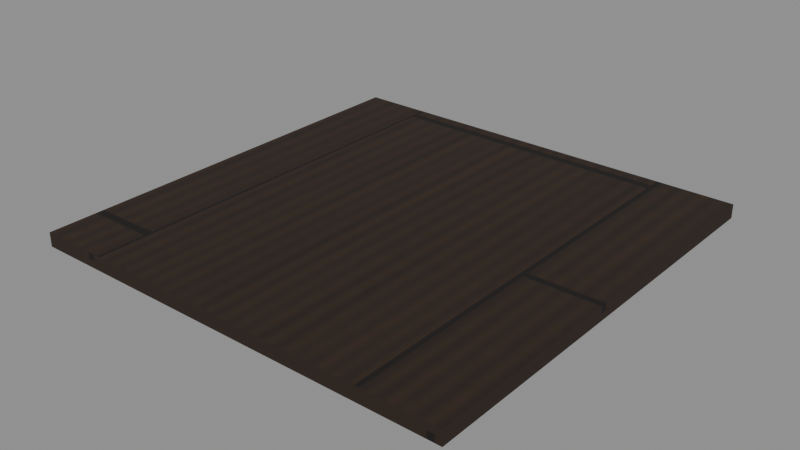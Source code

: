 # Source: floor-4m.blend  (saved by Blender 5.2.44; exported with 4.5.12 LTS)
import bpy
from mathutils import Matrix  # noqa: F401  (used for matrix-valued properties, if any)

bpy.ops.wm.read_factory_settings(use_empty=True)
scene = bpy.context.scene
scene.name = 'Scene'

# ---- collections
col_floor_4m = bpy.data.collections.new('floor-4m'); scene.collection.children.link(col_floor_4m)

# ---- images (referenced by path relative to the original .blend; pixels are not part of the script)
import os
ASSET_DIR = os.environ.get("B2B_ASSET_DIR", "")  # directory of the original .blend (textures are referenced by path, not embedded)
HERE = os.path.dirname(os.path.abspath(__file__))  # packed textures are extracted next to this script under _unpacked/

def load_image(name, relpath, width, height, colorspace="sRGB"):
    """Load a texture the original file referenced (path relative to the .blend, or extracted next to this script)."""
    p = next((c for c in (os.path.join(HERE, relpath), os.path.join(ASSET_DIR, relpath)) if relpath and os.path.exists(c)), "")
    if p:
        img = bpy.data.images.load(p, check_existing=True)
        img.name = name
    else:  # same state as the original file: an image datablock whose file is absent (Cycles renders it pink)
        img = bpy.data.images.new(name, width, height)
        img.source = "FILE"
        img.filepath = "//" + (relpath or name)
    img.colorspace_settings.name = colorspace
    return img
img_oak = load_image('oak', '_unpacked/oak.dc0013d9.png', 1024, 1024, 'sRGB')
img_oak_normal = load_image('oak_normal', '_unpacked/oak_normal.c139d06b.png', 1024, 1024, 'Non-Color')

# ---- materials (node trees are filled in below, after node groups)
mat_oak = bpy.data.materials.new('oak')
mat_oak.diffuse_color = (0.32, 0.22, 0.12, 1.0)

# ---- material node trees
mat_oak.use_nodes = True; mat_oak.node_tree.nodes.clear()
_N = mat_oak.node_tree.nodes; _L = mat_oak.node_tree.links
n0 = _N.new('ShaderNodeBsdfPrincipled'); n0.name = 'Principled BSDF'; n0.location = (-200, 100)
n0.inputs[2].default_value = 0.8
n0.inputs[10].default_value = 0.005
n1 = _N.new('ShaderNodeOutputMaterial'); n1.name = 'Material Output'; n1.location = (200, 100)
n2 = _N.new('ShaderNodeTexImage'); n2.name = 'Image Texture'; n2.location = (0, 0)
n2.image = img_oak
n3 = _N.new('ShaderNodeTexImage'); n3.name = 'Image Texture.001'; n3.location = (0, 0)
n3.image = img_oak_normal
n4 = _N.new('ShaderNodeNormalMap'); n4.name = 'Normal Map'; n4.location = (0, 0)
n4.width = 160
n4.inputs[0].default_value = 0.65
_L.new(n0.outputs[0], n1.inputs[0])
_L.new(n2.outputs[0], n0.inputs[0])
_L.new(n3.outputs[0], n4.inputs[1])
_L.new(n4.outputs[0], n0.inputs[5])
n1.is_active_output = True

# ---- meshes
me_cube_114 = bpy.data.meshes.new('Cube.114')
me_cube_114.from_pydata([(-2.0, -2.0, -0.065), (-2.0, -2.0, 0.065), (-2.0, 2.0, -0.065), (-2.0, 2.0, 0.065), (2.0, -2.0, -0.065), (2.0, -2.0, 0.065), (2.0, 2.0, -0.065), (2.0, 2.0, 0.065)], [], [(0, 1, 3, 2), (2, 3, 7, 6), (6, 7, 5, 4), (4, 5, 1, 0), (2, 6, 4, 0), (7, 3, 1, 5)])
_uv = me_cube_114.uv_layers.new(name='UVMap')
_uv.uv.foreach_set('vector', [0.375, 0.0, 0.625, 0.0, 0.625, 0.25, 0.375, 0.25, 0.375, 0.25, 0.625, 0.25, 0.625, 0.5, 0.375, 0.5, 0.375, 0.5, 0.625, 0.5, 0.625, 0.75, 0.375, 0.75, 0.375, 0.75, 0.625, 0.75, 0.625, 1.0, 0.375, 1.0, 0.125, 0.5, 0.375, 0.5, 0.375, 0.75, 0.125, 0.75, 0.625, 0.5, 0.875, 0.5, 0.875, 0.75, 0.625, 0.75])
me_cube_114.materials.append(mat_oak)
me_cube_114.update()

# ---- objects
ob_floor_4m = bpy.data.objects.new('floor-4m', None)
ob_floor_001 = bpy.data.objects.new('Floor.001', me_cube_114)

# ---- transforms, parenting, visibility, modifiers, constraints
ob_floor_4m.location = (0.0, 0.0, 0.0)
ob_floor_001.parent = ob_floor_4m
ob_floor_001.location = (0.0, 0.0, -0.065)

# ---- collection membership
col_floor_4m.objects.link(ob_floor_4m)
col_floor_4m.objects.link(ob_floor_001)

# ---- scene / render settings (as saved in the file)
scene.frame_start = 1; scene.frame_end = 250; scene.frame_set(1)
scene.render.engine = 'BLENDER_EEVEE_NEXT'
scene.render.bake_bias = 0.0
scene.render.bake_samples = 0
scene.render.compositor_device = 'GPU'
scene.eevee.use_volume_custom_range = False
scene.eevee.fast_gi_thickness_near = 0.1
scene.eevee.fast_gi_thickness_far = 0.0
scene.eevee.ray_tracing_options.screen_trace_thickness = 0.1
bpy.context.view_layer.update()

# ---- added for rendering (the .blend has no active camera and no usable light): camera, sun + grey world if the file has none
cam_auto = bpy.data.cameras.new('AutoCamera')
cam_auto.lens = 50.0
cam_auto.sensor_width = 36.0
cam_auto.clip_end = 1000.0
ob_auto_camera = bpy.data.objects.new('AutoCamera', cam_auto)
scene.collection.objects.link(ob_auto_camera)
ob_auto_camera.location = (5.23524, -6.28229, 4.12319)
ob_auto_camera.rotation_euler = (1.09748, -7.21219e-08, 0.694738)
scene.camera = ob_auto_camera
light_auto_sun = bpy.data.lights.new('AutoSun', 'SUN')
light_auto_sun.energy = 3.0
light_auto_sun.angle = 0.0523599
ob_auto_sun = bpy.data.objects.new('AutoSun', light_auto_sun)
scene.collection.objects.link(ob_auto_sun)
ob_auto_sun.rotation_euler = (0.872665, 0.174533, 0.523599)
if scene.world is None:
    world_auto = bpy.data.worlds.new('AutoWorld')
    world_auto.color = (0.3, 0.3, 0.3)
    scene.world = world_auto
bpy.context.view_layer.update()
